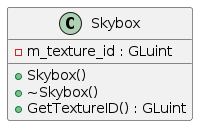

The diagram above was rendered by PlantUML. Its source (embedded in the PNG):
@startuml



class Skybox {
	+Skybox()
	+~Skybox()
	+GetTextureID() : GLuint
	-m_texture_id : GLuint
}



@enduml